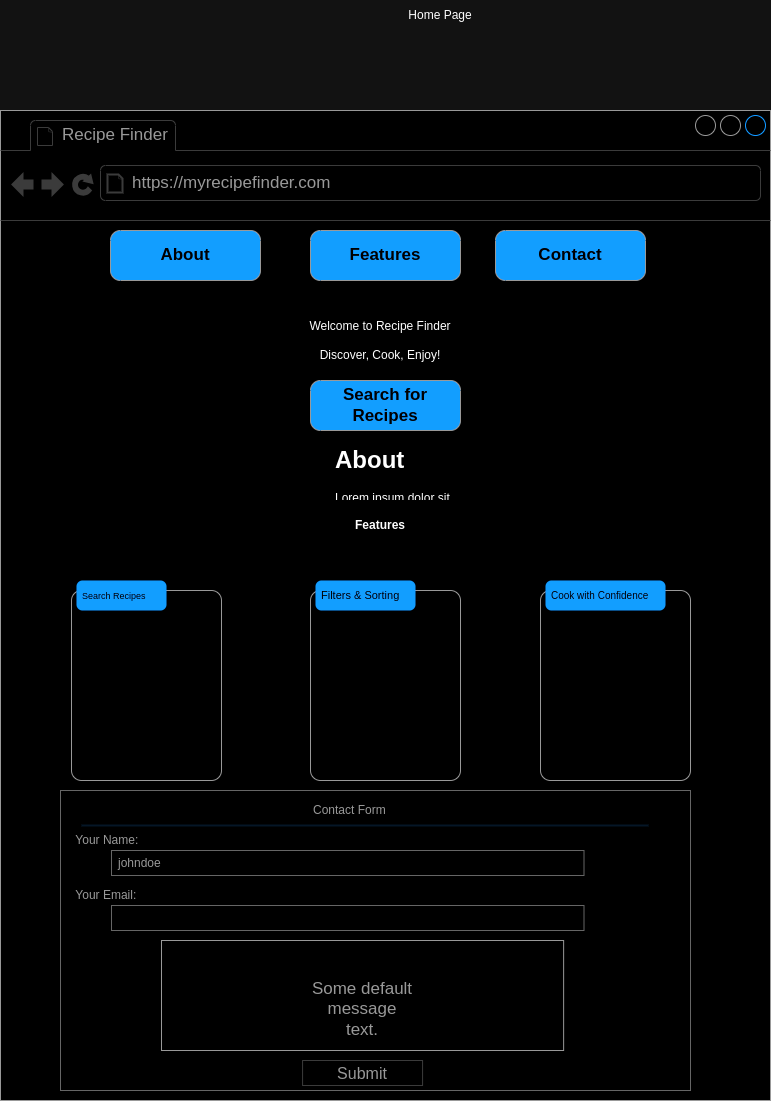

The diagram above was exported from draw.io. Its source (the exported page's mxGraphModel, read from the mxfile embedded in the PNG):
<mxGraphModel dx="1050" dy="1690" grid="1" gridSize="10" guides="1" tooltips="1" connect="1" arrows="1" fold="1" page="1" pageScale="1" pageWidth="827" pageHeight="1169" math="0" shadow="0">
  <root>
    <mxCell id="0" />
    <mxCell id="1" parent="0" />
    <mxCell id="RasBUWOclSDc9KC5_s4E-1" value="" style="strokeWidth=1;shadow=0;dashed=0;align=center;html=1;shape=mxgraph.mockup.containers.browserWindow;rSize=0;strokeColor=#666666;strokeColor2=#008cff;strokeColor3=#c4c4c4;mainText=,;recursiveResize=0;" parent="1" vertex="1">
      <mxGeometry x="10" y="-1040" width="770" height="990" as="geometry" />
    </mxCell>
    <mxCell id="RasBUWOclSDc9KC5_s4E-2" value="Recipe Finder" style="strokeWidth=1;shadow=0;dashed=0;align=center;html=1;shape=mxgraph.mockup.containers.anchor;fontSize=17;fontColor=#666666;align=left;whiteSpace=wrap;" parent="RasBUWOclSDc9KC5_s4E-1" vertex="1">
      <mxGeometry x="60" y="12" width="110" height="26" as="geometry" />
    </mxCell>
    <mxCell id="RasBUWOclSDc9KC5_s4E-3" value="https://myrecipefinder.com" style="strokeWidth=1;shadow=0;dashed=0;align=center;html=1;shape=mxgraph.mockup.containers.anchor;rSize=0;fontSize=17;fontColor=#666666;align=left;" parent="RasBUWOclSDc9KC5_s4E-1" vertex="1">
      <mxGeometry x="130" y="60" width="250" height="26" as="geometry" />
    </mxCell>
    <mxCell id="RasBUWOclSDc9KC5_s4E-17" value="About" style="strokeWidth=1;shadow=0;dashed=0;align=center;html=1;shape=mxgraph.mockup.buttons.button;strokeColor=#666666;fontColor=#ffffff;mainText=;buttonStyle=round;fontSize=17;fontStyle=1;fillColor=#008cff;whiteSpace=wrap;" parent="RasBUWOclSDc9KC5_s4E-1" vertex="1">
      <mxGeometry x="110" y="120" width="150" height="50" as="geometry" />
    </mxCell>
    <mxCell id="RasBUWOclSDc9KC5_s4E-22" value="Features" style="strokeWidth=1;shadow=0;dashed=0;align=center;html=1;shape=mxgraph.mockup.buttons.button;strokeColor=#666666;fontColor=#ffffff;mainText=;buttonStyle=round;fontSize=17;fontStyle=1;fillColor=#008cff;whiteSpace=wrap;" parent="RasBUWOclSDc9KC5_s4E-1" vertex="1">
      <mxGeometry x="310" y="120" width="150" height="50" as="geometry" />
    </mxCell>
    <mxCell id="RasBUWOclSDc9KC5_s4E-23" value="Contact" style="strokeWidth=1;shadow=0;dashed=0;align=center;html=1;shape=mxgraph.mockup.buttons.button;strokeColor=#666666;fontColor=#ffffff;mainText=;buttonStyle=round;fontSize=17;fontStyle=1;fillColor=#008cff;whiteSpace=wrap;" parent="RasBUWOclSDc9KC5_s4E-1" vertex="1">
      <mxGeometry x="495" y="120" width="150" height="50" as="geometry" />
    </mxCell>
    <mxCell id="RasBUWOclSDc9KC5_s4E-24" value="Welcome to Recipe Finder&lt;br&gt;&lt;br&gt;Discover, Cook, Enjoy!" style="text;html=1;strokeColor=none;fillColor=none;align=center;verticalAlign=middle;whiteSpace=wrap;rounded=0;" parent="RasBUWOclSDc9KC5_s4E-1" vertex="1">
      <mxGeometry x="170" y="200" width="420" height="60" as="geometry" />
    </mxCell>
    <mxCell id="RasBUWOclSDc9KC5_s4E-25" value="Search for Recipes" style="strokeWidth=1;shadow=0;dashed=0;align=center;html=1;shape=mxgraph.mockup.buttons.button;strokeColor=#666666;fontColor=#ffffff;mainText=;buttonStyle=round;fontSize=17;fontStyle=1;fillColor=#008cff;whiteSpace=wrap;" parent="RasBUWOclSDc9KC5_s4E-1" vertex="1">
      <mxGeometry x="310" y="270" width="150" height="50" as="geometry" />
    </mxCell>
    <mxCell id="RasBUWOclSDc9KC5_s4E-37" value="&lt;b&gt;Features&lt;/b&gt;" style="text;html=1;strokeColor=none;fillColor=none;align=center;verticalAlign=middle;whiteSpace=wrap;rounded=0;" parent="RasBUWOclSDc9KC5_s4E-1" vertex="1">
      <mxGeometry x="135" y="400" width="490" height="30" as="geometry" />
    </mxCell>
    <mxCell id="RasBUWOclSDc9KC5_s4E-38" value="" style="strokeWidth=1;shadow=0;dashed=0;align=center;html=1;shape=mxgraph.mockup.forms.rrect;rSize=0;strokeColor=#999999;fillColor=#ffffff;" parent="RasBUWOclSDc9KC5_s4E-1" vertex="1">
      <mxGeometry x="60" y="680" width="630" height="300" as="geometry" />
    </mxCell>
    <mxCell id="RasBUWOclSDc9KC5_s4E-39" value="&amp;nbsp; &amp;nbsp; &amp;nbsp; &amp;nbsp; &amp;nbsp; &amp;nbsp; &amp;nbsp; &amp;nbsp; &amp;nbsp; &amp;nbsp; &amp;nbsp; &amp;nbsp; &amp;nbsp; &amp;nbsp; &amp;nbsp; &amp;nbsp; &amp;nbsp; &amp;nbsp; &amp;nbsp; &amp;nbsp;Contact Form" style="strokeWidth=1;shadow=0;dashed=0;align=center;html=1;shape=mxgraph.mockup.forms.anchor;fontSize=12;fontColor=#666666;align=left;resizeWidth=1;spacingLeft=0;" parent="RasBUWOclSDc9KC5_s4E-38" vertex="1">
      <mxGeometry width="315" height="20" relative="1" as="geometry">
        <mxPoint x="121" y="10" as="offset" />
      </mxGeometry>
    </mxCell>
    <mxCell id="RasBUWOclSDc9KC5_s4E-40" value="" style="shape=line;strokeColor=#ddeeff;strokeWidth=2;html=1;resizeWidth=1;" parent="RasBUWOclSDc9KC5_s4E-38" vertex="1">
      <mxGeometry width="567" height="10" relative="1" as="geometry">
        <mxPoint x="21" y="30" as="offset" />
      </mxGeometry>
    </mxCell>
    <mxCell id="RasBUWOclSDc9KC5_s4E-41" value="&amp;nbsp;Your Name:" style="strokeWidth=1;shadow=0;dashed=0;align=center;html=1;shape=mxgraph.mockup.forms.anchor;fontSize=12;fontColor=#666666;align=left;resizeWidth=1;spacingLeft=0;" parent="RasBUWOclSDc9KC5_s4E-38" vertex="1">
      <mxGeometry width="315" height="20" relative="1" as="geometry">
        <mxPoint x="10" y="40" as="offset" />
      </mxGeometry>
    </mxCell>
    <mxCell id="RasBUWOclSDc9KC5_s4E-42" value="johndoe" style="strokeWidth=1;shadow=0;dashed=0;align=center;html=1;shape=mxgraph.mockup.forms.rrect;rSize=0;strokeColor=#999999;fontColor=#666666;align=left;spacingLeft=5;resizeWidth=1;" parent="RasBUWOclSDc9KC5_s4E-38" vertex="1">
      <mxGeometry width="472.49999999999994" height="25" relative="1" as="geometry">
        <mxPoint x="51" y="60" as="offset" />
      </mxGeometry>
    </mxCell>
    <mxCell id="RasBUWOclSDc9KC5_s4E-43" value="&amp;nbsp;Your Email:" style="strokeWidth=1;shadow=0;dashed=0;align=center;html=1;shape=mxgraph.mockup.forms.anchor;fontSize=12;fontColor=#666666;align=left;resizeWidth=1;spacingLeft=0;" parent="RasBUWOclSDc9KC5_s4E-38" vertex="1">
      <mxGeometry width="315" height="20" relative="1" as="geometry">
        <mxPoint x="10" y="95" as="offset" />
      </mxGeometry>
    </mxCell>
    <mxCell id="RasBUWOclSDc9KC5_s4E-44" value="" style="strokeWidth=1;shadow=0;dashed=0;align=center;html=1;shape=mxgraph.mockup.forms.rrect;rSize=0;strokeColor=#999999;fontColor=#666666;align=left;spacingLeft=5;resizeWidth=1;" parent="RasBUWOclSDc9KC5_s4E-38" vertex="1">
      <mxGeometry width="472.49999999999994" height="25" relative="1" as="geometry">
        <mxPoint x="51" y="115" as="offset" />
      </mxGeometry>
    </mxCell>
    <mxCell id="RasBUWOclSDc9KC5_s4E-48" value="" style="strokeWidth=1;shadow=0;dashed=0;align=center;html=1;shape=mxgraph.mockup.forms.anchor;fontSize=12;fontColor=#666666;align=left;spacingLeft=0;resizeWidth=1;" parent="RasBUWOclSDc9KC5_s4E-38" vertex="1">
      <mxGeometry y="1" width="472.49999999999994" height="20" relative="1" as="geometry">
        <mxPoint x="10" y="-70" as="offset" />
      </mxGeometry>
    </mxCell>
    <mxCell id="RasBUWOclSDc9KC5_s4E-50" value="Some default&#10;message&#10;text." style="strokeWidth=1;shadow=0;dashed=0;align=center;html=1;shape=mxgraph.mockup.containers.rrect;rSize=0;strokeColor=#666666;fontColor=#666666;fontSize=17;verticalAlign=top;whiteSpace=wrap;fillColor=#ffffff;spacingTop=32;" parent="RasBUWOclSDc9KC5_s4E-38" vertex="1">
      <mxGeometry x="101.0027659574468" y="150" width="402.12765957446805" height="110" as="geometry" />
    </mxCell>
    <mxCell id="RasBUWOclSDc9KC5_s4E-54" value="Submit" style="strokeWidth=1;shadow=0;dashed=0;align=center;html=1;shape=mxgraph.mockup.containers.rrect;rSize=0;fontSize=16;fontColor=#666666;strokeColor=#c4c4c4;resizable=0;whiteSpace=wrap;fillColor=#ffffff;" parent="RasBUWOclSDc9KC5_s4E-38" vertex="1">
      <mxGeometry x="242.06957446808508" y="270" width="120" height="25" as="geometry" />
    </mxCell>
    <mxCell id="RasBUWOclSDc9KC5_s4E-55" value="" style="shape=mxgraph.mockup.containers.marginRect;rectMarginTop=10;strokeColor=#666666;strokeWidth=1;dashed=0;rounded=1;arcSize=5;recursiveResize=0;html=1;whiteSpace=wrap;" parent="RasBUWOclSDc9KC5_s4E-1" vertex="1">
      <mxGeometry x="71" y="470" width="150" height="200" as="geometry" />
    </mxCell>
    <mxCell id="RasBUWOclSDc9KC5_s4E-56" value="&lt;font style=&quot;font-size: 9px;&quot;&gt;Search Recipes&lt;/font&gt;" style="shape=rect;strokeColor=none;fillColor=#008cff;strokeWidth=1;dashed=0;rounded=1;arcSize=20;fontColor=#ffffff;fontSize=17;spacing=2;spacingTop=-2;align=left;autosize=1;spacingLeft=4;resizeWidth=0;resizeHeight=0;perimeter=none;html=1;whiteSpace=wrap;" parent="RasBUWOclSDc9KC5_s4E-55" vertex="1">
      <mxGeometry x="5" width="90" height="30" as="geometry" />
    </mxCell>
    <mxCell id="RasBUWOclSDc9KC5_s4E-57" value="" style="shape=mxgraph.mockup.containers.marginRect;rectMarginTop=10;strokeColor=#666666;strokeWidth=1;dashed=0;rounded=1;arcSize=5;recursiveResize=0;html=1;whiteSpace=wrap;" parent="RasBUWOclSDc9KC5_s4E-1" vertex="1">
      <mxGeometry x="310" y="470" width="150" height="200" as="geometry" />
    </mxCell>
    <mxCell id="RasBUWOclSDc9KC5_s4E-58" value="&lt;font style=&quot;font-size: 11px;&quot;&gt;Filters &amp;amp; Sorting&lt;/font&gt;" style="shape=rect;strokeColor=none;fillColor=#008cff;strokeWidth=1;dashed=0;rounded=1;arcSize=20;fontColor=#ffffff;fontSize=17;spacing=2;spacingTop=-2;align=left;autosize=1;spacingLeft=4;resizeWidth=0;resizeHeight=0;perimeter=none;html=1;whiteSpace=wrap;" parent="RasBUWOclSDc9KC5_s4E-57" vertex="1">
      <mxGeometry x="5" width="100" height="30" as="geometry" />
    </mxCell>
    <mxCell id="RasBUWOclSDc9KC5_s4E-59" value="" style="shape=mxgraph.mockup.containers.marginRect;rectMarginTop=10;strokeColor=#666666;strokeWidth=1;dashed=0;rounded=1;arcSize=5;recursiveResize=0;html=1;whiteSpace=wrap;" parent="RasBUWOclSDc9KC5_s4E-1" vertex="1">
      <mxGeometry x="540" y="470" width="150" height="200" as="geometry" />
    </mxCell>
    <mxCell id="RasBUWOclSDc9KC5_s4E-60" value="&lt;font style=&quot;font-size: 10px;&quot;&gt;Cook with Confidence&lt;/font&gt;" style="shape=rect;strokeColor=none;fillColor=#008cff;strokeWidth=1;dashed=0;rounded=1;arcSize=20;fontColor=#ffffff;fontSize=17;spacing=2;spacingTop=-2;align=left;autosize=1;spacingLeft=4;resizeWidth=0;resizeHeight=0;perimeter=none;html=1;whiteSpace=wrap;" parent="RasBUWOclSDc9KC5_s4E-59" vertex="1">
      <mxGeometry x="5" width="120" height="30" as="geometry" />
    </mxCell>
    <mxCell id="-EVhCy3IdjE5dE9DCUYN-1" value="&lt;h1&gt;About&lt;/h1&gt;&lt;p&gt;Lorem ipsum dolor sit amet, consectetur adipisicing elit, sed do eiusmod tempor incididunt ut labore et dolore magna aliqua.&lt;/p&gt;" style="text;html=1;strokeColor=none;fillColor=none;spacing=5;spacingTop=-20;whiteSpace=wrap;overflow=hidden;rounded=0;" parent="RasBUWOclSDc9KC5_s4E-1" vertex="1">
      <mxGeometry x="330" y="330" width="130" height="60" as="geometry" />
    </mxCell>
    <mxCell id="RasBUWOclSDc9KC5_s4E-4" value="Home Page" style="text;html=1;strokeColor=none;fillColor=none;align=center;verticalAlign=middle;whiteSpace=wrap;rounded=0;" parent="1" vertex="1">
      <mxGeometry x="240" y="-1150" width="420" height="30" as="geometry" />
    </mxCell>
  </root>
</mxGraphModel>